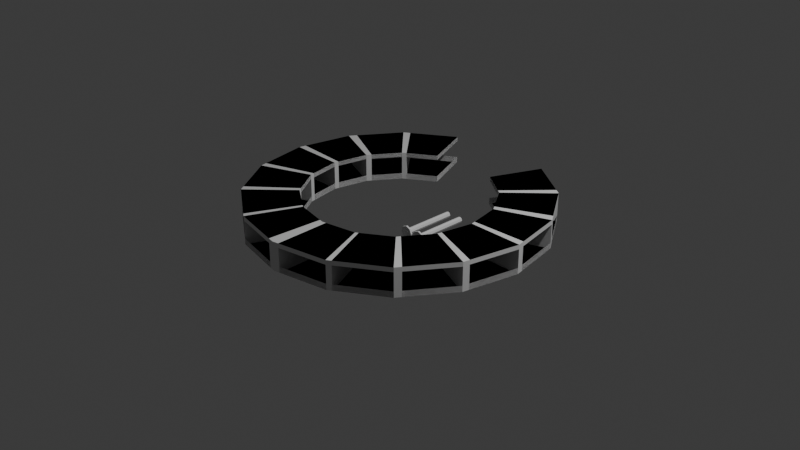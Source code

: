 # Source: Khong_wong_yai-2.blend  (saved by Blender 4.0.36; exported with 4.5.12 LTS)
import bpy
from mathutils import Matrix  # noqa: F401  (used for matrix-valued properties, if any)

bpy.ops.wm.read_factory_settings(use_empty=True)
scene = bpy.context.scene
scene.name = 'Scene'

# ---- collections
col_collection = bpy.data.collections.new('Collection'); scene.collection.children.link(col_collection)

# ---- world
world_world = bpy.data.worlds.new('World'); scene.world = world_world
world_world.use_nodes = True; world_world.node_tree.nodes.clear()
_N = world_world.node_tree.nodes; _L = world_world.node_tree.links
n0 = _N.new('ShaderNodeOutputWorld'); n0.name = 'World Output'; n0.location = (300, 300)
n1 = _N.new('ShaderNodeBackground'); n1.name = 'Background'; n1.location = (10, 300)
n1.inputs[0].default_value = (0.05088, 0.05088, 0.05088, 1.0)
_L.new(n1.outputs[0], n0.inputs[0])
n0.is_active_output = True
world_world.color = (0.05088, 0.05088, 0.05088)
world_world.use_sun_shadow = False
world_world.sun_shadow_jitter_overblur = 0.0

# ---- cameras
cam_camera = bpy.data.cameras.new('Camera')
cam_camera.clip_end = 100.0
cam_camera.ortho_scale = 7.314

# ---- lights
light_light = bpy.data.lights.new('Light', 'POINT')
light_light.transmission_factor = 0.0
light_light.energy = 1000.0
light_light.shadow_soft_size = 0.1
light_light.shadow_maximum_resolution = 0.006
light_light.use_absolute_resolution = True

# ---- meshes
me_circle = bpy.data.meshes.new('Circle')
me_circle.from_pydata([(0.0, -1.0, 0.3054), (0.0, -1.0, 0.0), (0.3827, -0.9239, 0.0), (0.7071, -0.7071, 0.0), (0.9239, -0.3827, 0.0), (1.0, 0.0, 0.0), (0.9239, 0.3827, 0.0), (0.7071, 0.7071, 0.0), (0.3827, 0.9239, 0.0), (0.3827, -0.9239, 0.3054), (-8.808e-09, -1.591, 0.0), (0.6089, -1.47, 0.0), (1.125, -1.125, 0.0), (1.47, -0.6089, 0.0), (1.591, 6.606e-09, 0.0), (1.47, 0.6089, 0.0), (1.125, 1.125, 0.0), (0.6089, 1.47, 0.0), (0.7071, -0.7071, 0.3054), (0.9239, -0.3827, 0.3054), (1.0, 0.0, 0.3054), (0.9239, 0.3827, 0.3054), (0.7071, 0.7071, 0.3054), (0.3827, 0.9239, 0.3054), (0.6089, -1.47, 0.3054), (-8.808e-09, -1.591, 0.3054), (1.125, -1.125, 0.3054), (1.47, -0.6089, 0.3054), (1.591, 6.606e-09, 0.3054), (1.47, 0.6089, 0.3054), (1.125, 1.125, 0.3054), (0.6089, 1.47, 0.3054), (0.6089, 1.47, 0.2575), (1.125, 1.125, 0.2575), (0.0, -1.0, 0.2575), (0.3827, -0.9239, 0.2575), (0.6089, -1.47, 0.2575), (-8.808e-09, -1.591, 0.2575), (0.7071, -0.7071, 0.2575), (1.125, -1.125, 0.2575), (0.9239, -0.3827, 0.2575), (1.47, -0.6089, 0.2575), (1.0, 0.0, 0.2575), (0.3827, 0.9239, 0.2575), (1.591, 6.606e-09, 0.2575), (0.9239, 0.3827, 0.2575), (1.47, 0.6089, 0.2575), (0.7071, 0.7071, 0.2575), (1.125, 1.125, 0.06439), (0.3827, -0.9239, 0.06439), (-8.808e-09, -1.591, 0.06439), (0.7071, -0.7071, 0.06439), (0.9239, -0.3827, 0.06439), (1.0, 0.0, 0.06439), (0.9239, 0.3827, 0.06439), (0.7071, 0.7071, 0.06439), (0.6089, 1.47, 0.06439), (0.0, -1.0, 0.06439), (0.6089, -1.47, 0.06439), (1.125, -1.125, 0.06439), (1.47, -0.6089, 0.06439), (0.3827, 0.9239, 0.06439), (1.591, 6.606e-09, 0.06439), (1.47, 0.6089, 0.06439), (0.4115, -0.9046, 0.0), (0.6547, -1.439, 0.0), (0.4115, -0.9046, 0.3054), (0.6547, -1.439, 0.3054), (0.6547, -1.439, 0.2575), (0.4115, -0.9046, 0.2575), (0.4115, -0.9046, 0.06439), (0.6547, -1.439, 0.06439), (0.04289, -0.9915, 0.0), (0.06824, -1.578, 0.0), (0.04289, -0.9915, 0.3054), (0.06824, -1.578, 0.3054), (0.06824, -1.578, 0.2575), (0.04289, -0.9915, 0.2575), (0.04289, -0.9915, 0.06439), (0.06824, -1.578, 0.06439), (0.733, -0.6683, 0.0), (0.733, -0.6683, 0.3054), (1.166, -1.063, 0.0), (1.166, -1.063, 0.3054), (1.166, -1.063, 0.2575), (0.733, -0.6683, 0.2575), (0.733, -0.6683, 0.06439), (1.166, -1.063, 0.06439), (0.9328, -0.3378, 0.0), (1.484, -0.5375, 0.0), (0.9328, -0.3378, 0.3054), (1.484, -0.5375, 0.3054), (1.484, -0.5375, 0.2575), (0.9328, -0.3378, 0.2575), (0.9328, -0.3378, 0.06439), (1.484, -0.5375, 0.06439), (0.9907, 0.04664, 0.0), (1.576, 0.07421, 0.0), (0.9907, 0.04664, 0.3054), (1.576, 0.07421, 0.3054), (1.576, 0.07421, 0.2575), (0.9907, 0.04664, 0.2575), (0.9907, 0.04664, 0.06439), (1.576, 0.07421, 0.06439), (0.8918, 0.4307, 0.0), (1.419, 0.6853, 0.0), (0.8918, 0.4307, 0.3054), (1.419, 0.6853, 0.3054), (1.419, 0.6853, 0.2575), (0.8918, 0.4307, 0.2575), (0.8918, 0.4307, 0.06439), (1.419, 0.6853, 0.06439), (0.6653, 0.735, 0.0), (1.059, 1.169, 0.0), (0.6653, 0.735, 0.3054), (1.059, 1.169, 0.3054), (0.6653, 0.735, 0.2575), (1.059, 1.169, 0.2575), (1.059, 1.169, 0.06439), (0.6653, 0.735, 0.06439), (0.05556, -1.284, 0.3054), (0.3827, -0.9239, 0.0), (0.7071, -0.7071, 0.0), (0.9239, -0.3827, 0.0), (1.0, 0.0, 0.0), (0.9239, 0.3827, 0.0), (0.7071, 0.7071, 0.0), (0.3827, 0.9239, 0.0), (0.3827, -0.9239, 0.06439), (0.7071, -0.7071, 0.06439), (0.9239, -0.3827, 0.06439), (1.0, 0.0, 0.06439), (0.9239, 0.3827, 0.06439), (0.7071, 0.7071, 0.06439), (0.3827, 0.9239, 0.06439), (0.4115, -0.9046, 0.0), (0.4115, -0.9046, 0.06439), (0.04289, -0.9915, 0.0), (0.04289, -0.9915, 0.06439), (0.733, -0.6683, 0.0), (0.733, -0.6683, 0.06439), (0.9328, -0.3378, 0.0), (0.9328, -0.3378, 0.06439), (0.9907, 0.04664, 0.0), (0.9907, 0.04664, 0.06439), (0.8918, 0.4307, 0.0), (0.8918, 0.4307, 0.06439), (0.6653, 0.735, 0.0), (0.6653, 0.735, 0.06439), (0.3827, 0.9239, 0.0), (0.6089, 1.47, 0.0), (0.6089, 1.47, 0.06439), (0.3827, 0.9239, 0.06439), (0.6089, -1.47, 0.0), (1.125, -1.125, 0.0), (1.47, -0.6089, 0.0), (1.591, 6.606e-09, 0.0), (1.47, 0.6089, 0.0), (1.125, 1.125, 0.0), (0.6089, 1.47, 0.0), (1.125, 1.125, 0.06439), (0.6089, 1.47, 0.06439), (0.6089, -1.47, 0.06439), (1.125, -1.125, 0.06439), (1.47, -0.6089, 0.06439), (1.591, 6.606e-09, 0.06439), (1.47, 0.6089, 0.06439), (0.6547, -1.439, 0.0), (0.6547, -1.439, 0.06439), (0.06824, -1.578, 0.0), (0.06824, -1.578, 0.06439), (1.166, -1.063, 0.0), (1.166, -1.063, 0.06439), (1.484, -0.5375, 0.0), (1.484, -0.5375, 0.06439), (1.576, 0.07421, 0.0), (1.576, 0.07421, 0.06439), (1.419, 0.6853, 0.0), (1.419, 0.6853, 0.06439), (1.059, 1.169, 0.0), (1.059, 1.169, 0.06439), (0.3827, -0.9239, 0.0), (0.7071, -0.7071, 0.0), (0.9239, -0.3827, 0.0), (1.0, 0.0, 0.0), (0.9239, 0.3827, 0.0), (0.7071, 0.7071, 0.0), (0.3827, 0.9239, 0.0), (0.6089, -1.47, 0.0), (1.125, -1.125, 0.0), (1.47, -0.6089, 0.0), (1.591, 6.606e-09, 0.0), (1.47, 0.6089, 0.0), (1.125, 1.125, 0.0), (0.6089, 1.47, 0.0), (0.4115, -0.9046, 0.0), (0.6547, -1.439, 0.0), (0.04289, -0.9915, 0.0), (0.06824, -1.578, 0.0), (0.733, -0.6683, 0.0), (1.166, -1.063, 0.0), (0.9328, -0.3378, 0.0), (1.484, -0.5375, 0.0), (0.9907, 0.04664, 0.0), (1.576, 0.07421, 0.0), (0.8918, 0.4307, 0.0), (1.419, 0.6853, 0.0), (0.6653, 0.735, 0.0), (1.059, 1.169, 0.0), (0.3827, -0.9239, 0.3054), (0.7071, -0.7071, 0.3054), (0.9239, -0.3827, 0.3054), (1.0, 0.0, 0.3054), (0.9239, 0.3827, 0.3054), (0.7071, 0.7071, 0.3054), (0.3827, 0.9239, 0.3054), (0.6089, -1.47, 0.3054), (1.125, -1.125, 0.3054), (1.47, -0.6089, 0.3054), (1.591, 6.606e-09, 0.3054), (1.47, 0.6089, 0.3054), (1.125, 1.125, 0.3054), (0.6089, 1.47, 0.3054), (0.4115, -0.9046, 0.3054), (0.6547, -1.439, 0.3054), (0.04289, -0.9915, 0.3054), (0.06824, -1.578, 0.3054), (0.733, -0.6683, 0.3054), (1.166, -1.063, 0.3054), (0.9328, -0.3378, 0.3054), (1.484, -0.5375, 0.3054), (0.9907, 0.04664, 0.3054), (1.576, 0.07421, 0.3054), (0.8918, 0.4307, 0.3054), (1.419, 0.6853, 0.3054), (0.6653, 0.735, 0.3054), (1.059, 1.169, 0.3054), (0.05556, -1.284, 0.3054), (0.3827, -0.9239, 0.3054), (0.7071, -0.7071, 0.3054), (0.9239, -0.3827, 0.3054), (1.0, 0.0, 0.3054), (0.9239, 0.3827, 0.3054), (0.7071, 0.7071, 0.3054), (0.3827, 0.9239, 0.3054), (0.3827, -0.9239, 0.2575), (0.7071, -0.7071, 0.2575), (0.9239, -0.3827, 0.2575), (1.0, 0.0, 0.2575), (0.3827, 0.9239, 0.2575), (0.9239, 0.3827, 0.2575), (0.7071, 0.7071, 0.2575), (0.4115, -0.9046, 0.3054), (0.4115, -0.9046, 0.2575), (0.04289, -0.9915, 0.3054), (0.04289, -0.9915, 0.2575), (0.733, -0.6683, 0.3054), (0.733, -0.6683, 0.2575), (0.9328, -0.3378, 0.3054), (0.9328, -0.3378, 0.2575), (0.9907, 0.04664, 0.3054), (0.9907, 0.04664, 0.2575), (0.8918, 0.4307, 0.3054), (0.8918, 0.4307, 0.2575), (0.6653, 0.735, 0.3054), (0.6653, 0.735, 0.2575), (0.3827, -0.9239, 0.3054), (0.7071, -0.7071, 0.3054), (0.9239, -0.3827, 0.3054), (1.0, 0.0, 0.3054), (0.9239, 0.3827, 0.3054), (0.7071, 0.7071, 0.3054), (0.3827, 0.9239, 0.3054), (0.3827, -0.9239, 0.2575), (0.7071, -0.7071, 0.2575), (0.9239, -0.3827, 0.2575), (1.0, 0.0, 0.2575), (0.3827, 0.9239, 0.2575), (0.9239, 0.3827, 0.2575), (0.7071, 0.7071, 0.2575), (0.4115, -0.9046, 0.3054), (0.4115, -0.9046, 0.2575), (0.04289, -0.9915, 0.3054), (0.04289, -0.9915, 0.2575), (0.733, -0.6683, 0.3054), (0.733, -0.6683, 0.2575), (0.9328, -0.3378, 0.3054), (0.9328, -0.3378, 0.2575), (0.9907, 0.04664, 0.3054), (0.9907, 0.04664, 0.2575), (0.8918, 0.4307, 0.3054), (0.8918, 0.4307, 0.2575), (0.6653, 0.735, 0.3054), (0.6653, 0.735, 0.2575), (0.3827, 0.9239, 0.3054), (0.6089, 1.47, 0.3054), (0.6089, 1.47, 0.2575), (0.3827, 0.9239, 0.2575)], [], [(104, 105, 15, 6), (112, 113, 16, 7), (106, 21, 29, 107), (72, 73, 10, 1), (64, 65, 11, 2), (80, 82, 12, 3), (88, 89, 13, 4), (96, 97, 14, 5), (114, 22, 30, 115), (74, 0, 25, 75, 120), (66, 9, 24, 67), (81, 18, 26, 83), (90, 19, 27, 91), (98, 20, 28, 99), (117, 32, 31, 115), (77, 34, 0, 74), (76, 36, 24, 75), (69, 35, 9, 66), (68, 39, 26, 67), (85, 38, 18, 81), (84, 41, 27, 83), (93, 40, 19, 90), (32, 43, 23, 31), (92, 44, 28, 91), (97, 96, 102, 101, 98, 99, 100, 103), (34, 37, 25, 0), (100, 46, 29, 99), (109, 45, 21, 106), (108, 33, 30, 107), (116, 47, 22, 114), (119, 55, 47, 116), (110, 54, 45, 109), (57, 50, 37, 34), (54, 6, 15, 63, 46, 29, 21, 45), (94, 52, 40, 93), (86, 51, 38, 85), (70, 49, 35, 69), (78, 57, 34, 77), (113, 17, 56, 118), (72, 1, 57, 78), (73, 11, 58, 79), (64, 2, 49, 70), (65, 12, 59, 71), (80, 3, 51, 86), (82, 13, 60, 87), (88, 4, 52, 94), (17, 8, 61, 56), (89, 14, 62, 95), (14, 62, 44, 28, 20, 42, 53, 5), (1, 10, 50, 57), (97, 15, 63, 103), (104, 6, 54, 110), (105, 16, 48, 111), (112, 7, 55, 119), (11, 65, 71, 58), (3, 64, 70, 51), (58, 71, 68, 36), (36, 68, 67, 24), (38, 69, 66, 18), (18, 66, 67, 26), (3, 12, 65, 64), (10, 73, 79, 50), (2, 72, 78, 49), (50, 79, 76, 37), (37, 76, 75, 25), (35, 77, 74, 9), (9, 74, 120, 75, 24), (2, 11, 73, 72), (12, 82, 87, 59), (4, 80, 86, 52), (59, 87, 84, 39), (39, 84, 83, 26), (40, 85, 81, 19), (19, 81, 83, 27), (4, 13, 82, 80), (13, 89, 95, 60), (5, 88, 94, 53), (60, 95, 92, 41), (41, 92, 91, 27), (42, 93, 90, 20), (20, 90, 91, 28), (5, 14, 89, 88), (14, 97, 103, 62), (6, 96, 102, 54), (62, 103, 100, 44), (44, 100, 99, 28), (45, 101, 98, 21), (21, 98, 99, 29), (6, 15, 97, 96), (15, 105, 111, 63), (7, 104, 110, 55), (63, 111, 108, 46), (46, 108, 107, 29), (47, 109, 106, 22), (22, 106, 107, 30), (7, 16, 105, 104), (8, 112, 119, 61), (16, 113, 118, 48), (48, 118, 117, 33), (72, 78, 77, 74, 120, 75, 76, 79, 73), (43, 116, 114, 23), (33, 117, 115, 30), (23, 114, 115, 31), (8, 17, 113, 112), (58, 36, 24, 9, 35, 49, 2, 11), (64, 70, 69, 66, 67, 68, 71, 65), (59, 39, 26, 18, 38, 51, 3, 12), (80, 86, 85, 81, 83, 84, 87, 82), (60, 41, 27, 19, 40, 52, 4, 13), (88, 94, 93, 90, 91, 92, 95, 89), (42, 20, 98, 101, 102, 96, 5, 53), (104, 110, 109, 106, 107, 108, 111, 105), (48, 33, 30, 22, 47, 55, 7, 16), (113, 112, 119, 116, 114, 115, 117, 118), (122, 129, 136, 135), (121, 128, 138, 137), (123, 130, 140, 139), (124, 131, 142, 141), (125, 132, 144, 143), (126, 133, 146, 145), (127, 134, 148, 147), (150, 151, 152, 149), (179, 180, 161, 159), (169, 170, 162, 153), (167, 168, 163, 154), (171, 172, 164, 155), (173, 174, 165, 156), (175, 176, 166, 157), (177, 178, 160, 158), (182, 195, 196, 189), (181, 197, 198, 188), (183, 199, 200, 190), (184, 201, 202, 191), (185, 203, 204, 192), (186, 205, 206, 193), (187, 207, 208, 194), (210, 217, 224, 223), (209, 216, 226, 237, 225), (211, 218, 228, 227), (212, 219, 230, 229), (213, 220, 232, 231), (214, 221, 234, 233), (215, 222, 236, 235), (246, 253, 252, 239), (245, 255, 254, 238), (247, 257, 256, 240), (248, 259, 258, 241), (250, 261, 260, 242), (251, 263, 262, 243), (249, 265, 264, 244), (274, 267, 280, 281), (273, 266, 282, 283), (275, 268, 284, 285), (276, 269, 286, 287), (278, 270, 288, 289), (279, 271, 290, 291), (277, 272, 292, 293), (296, 295, 294, 297)])
_uv = me_circle.uv_layers.new(name='UVMap')
_uv.uv.foreach_set('vector', [0.0, 0.0, 0.0, 0.0, 0.0, 0.0, 0.0, 0.0, 0.0, 0.0, 0.0, 0.0, 0.0, 0.0, 0.0, 0.0, 0.0, 0.0, 0.0, 0.0, 0.0, 0.0, 0.0, 0.0, 0.0, 0.0, 0.0, 0.0, 0.0, 0.0, 0.0, 0.0, 0.0, 0.0, 0.0, 0.0, 0.0, 0.0, 0.0, 0.0, 0.0, 0.0, 0.0, 0.0, 0.0, 0.0, 0.0, 0.0, 0.0, 0.0, 0.0, 0.0, 0.0, 0.0, 0.0, 0.0, 0.0, 0.0, 0.0, 0.0, 0.0, 0.0, 0.0, 0.0, 0.0, 0.0, 0.0, 0.0, 0.0, 0.0, 0.0, 0.0, 0.0, 0.0, 0.0, 0.0, 0.0, 0.0, 0.0, 0.0, 0.0, 0.0, 0.0, 0.0, 0.0, 0.0, 0.0, 0.0, 0.0, 0.0, 0.0, 0.0, 0.0, 0.0, 0.0, 0.0, 0.0, 0.0, 0.0, 0.0, 0.0, 0.0, 0.0, 0.0, 0.0, 0.0, 0.0, 0.0, 0.0, 0.0, 0.0, 0.0, 0.0, 0.0, 0.0, 0.0, 0.0, 0.0, 0.0, 0.0, 0.0, 0.0, 0.0, 0.0, 0.0, 0.0, 0.0, 0.0, 0.0, 0.0, 0.0, 0.0, 0.0, 0.0, 0.0, 0.0, 0.0, 0.0, 0.0, 0.0, 0.0, 0.0, 0.0, 0.0, 0.0, 0.0, 0.0, 0.0, 0.0, 0.0, 0.0, 0.0, 0.0, 0.0, 0.0, 0.0, 0.0, 0.0, 0.0, 0.0, 0.0, 0.0, 0.0, 0.0, 0.0, 0.0, 0.0, 0.0, 0.0, 0.0, 0.0, 0.0, 0.0, 0.0, 0.0, 0.0, 0.0, 0.0, 0.0, 0.0, 0.0, 0.0, 0.0, 0.0, 0.0, 0.0, 0.0, 0.0, 0.0, 0.0, 0.0, 0.0, 0.0, 0.0, 0.0, 0.0, 0.0, 0.0, 0.0, 0.0, 0.0, 0.0, 0.0, 0.0, 0.0, 0.0, 0.0, 0.0, 0.0, 0.0, 0.0, 0.0, 0.0, 0.0, 0.0, 0.0, 0.0, 0.0, 0.0, 0.0, 0.0, 0.0, 0.0, 0.0, 0.0, 0.0, 0.0, 0.0, 0.0, 0.0, 0.0, 0.0, 0.0, 0.0, 0.0, 0.0, 0.0, 0.0, 0.0, 0.0, 0.0, 0.0, 0.0, 0.0, 0.0, 0.0, 0.0, 0.0, 0.0, 0.0, 0.0, 0.0, 0.0, 0.0, 0.0, 0.0, 0.0, 0.0, 0.0, 0.0, 0.0, 0.0, 0.0, 0.0, 0.0, 0.0, 0.0, 0.0, 0.0, 0.0, 0.0, 0.0, 0.0, 0.0, 0.0, 0.0, 0.0, 0.0, 0.0, 0.0, 0.0, 0.0, 0.0, 0.0, 0.0, 0.0, 0.0, 0.0, 0.0, 0.0, 0.0, 0.0, 0.0, 0.0, 0.0, 0.0, 0.0, 0.0, 0.0, 0.0, 0.0, 0.0, 0.0, 0.0, 0.0, 0.0, 0.0, 0.0, 0.0, 0.0, 0.0, 0.0, 0.0, 0.0, 0.0, 0.0, 0.0, 0.0, 0.0, 0.0, 0.0, 0.0, 0.0, 0.0, 0.0, 0.0, 0.0, 0.0, 0.0, 0.0, 0.0, 0.0, 0.0, 0.0, 0.0, 0.0, 0.0, 0.0, 0.0, 0.0, 0.0, 0.0, 0.0, 0.0, 0.0, 0.0, 0.0, 0.0, 0.0, 0.0, 0.0, 0.0, 0.0, 0.0, 0.0, 0.0, 0.0, 0.0, 0.0, 0.0, 0.0, 0.0, 0.0, 0.0, 0.0, 0.0, 0.0, 0.0, 0.0, 0.0, 0.0, 0.0, 0.0, 0.0, 0.0, 0.0, 0.0, 0.0, 0.0, 0.0, 0.0, 0.0, 0.0, 0.0, 0.0, 0.0, 0.0, 0.0, 0.0, 0.0, 0.0, 0.0, 0.0, 0.0, 0.0, 0.0, 0.0, 0.0, 0.0, 0.0, 0.0, 0.0, 0.0, 0.0, 0.0, 0.0, 0.0, 0.0, 0.0, 0.0, 0.0, 0.0, 0.0, 0.0, 0.0, 0.0, 0.0, 0.0, 0.0, 0.0, 0.0, 0.0, 0.0, 0.0, 0.0, 0.0, 0.0, 0.0, 0.0, 0.0, 0.0, 0.0, 0.0, 0.0, 0.0, 0.0, 0.0, 0.0, 0.0, 0.0, 0.0, 0.0, 0.0, 0.0, 0.0, 0.0, 0.0, 0.0, 0.0, 0.0, 0.0, 0.0, 0.0, 0.0, 0.0, 0.0, 0.0, 0.0, 0.0, 0.0, 0.0, 0.0, 0.0, 0.0, 0.0, 0.0, 0.0, 0.0, 0.0, 0.0, 0.0, 0.0, 0.0, 0.0, 0.0, 0.0, 0.0, 0.0, 0.0, 0.0, 0.0, 0.0, 0.0, 0.0, 0.0, 0.0, 0.0, 0.0, 0.0, 0.0, 0.0, 0.0, 0.0, 0.0, 0.0, 0.0, 0.0, 0.0, 0.0, 0.0, 0.0, 0.0, 0.0, 0.0, 0.0, 0.0, 0.0, 0.0, 0.0, 0.0, 0.0, 0.0, 0.0, 0.0, 0.0, 0.0, 0.0, 0.0, 0.0, 0.0, 0.0, 0.0, 0.0, 0.0, 0.0, 0.0, 0.0, 0.0, 0.0, 0.0, 0.0, 0.0, 0.0, 0.0, 0.0, 0.0, 0.0, 0.0, 0.0, 0.0, 0.0, 0.0, 0.0, 0.0, 0.0, 0.0, 0.0, 0.0, 0.0, 0.0, 0.0, 0.0, 0.0, 0.0, 0.0, 0.0, 0.0, 0.0, 0.0, 0.0, 0.0, 0.0, 0.0, 0.0, 0.0, 0.0, 0.0, 0.0, 0.0, 0.0, 0.0, 0.0, 0.0, 0.0, 0.0, 0.0, 0.0, 0.0, 0.0, 0.0, 0.0, 0.0, 0.0, 0.0, 0.0, 0.0, 0.0, 0.0, 0.0, 0.0, 0.0, 0.0, 0.0, 0.0, 0.0, 0.0, 0.0, 0.0, 0.0, 0.0, 0.0, 0.0, 0.0, 0.0, 0.0, 0.0, 0.0, 0.0, 0.0, 0.0, 0.0, 0.0, 0.0, 0.0, 0.0, 0.0, 0.0, 0.0, 0.0, 0.0, 0.0, 0.0, 0.0, 0.0, 0.0, 0.0, 0.0, 0.0, 0.0, 0.0, 0.0, 0.0, 0.0, 0.0, 0.0, 0.0, 0.0, 0.0, 0.0, 0.0, 0.0, 0.0, 0.0, 0.0, 0.0, 0.0, 0.0, 0.0, 0.0, 0.0, 0.0, 0.0, 0.0, 0.0, 0.0, 0.0, 0.0, 0.0, 0.0, 0.0, 0.0, 0.0, 0.0, 0.0, 0.0, 0.0, 0.0, 0.0, 0.0, 0.0, 0.0, 0.0, 0.0, 0.0, 0.0, 0.0, 0.0, 0.0, 0.0, 0.0, 0.0, 0.0, 0.0, 0.0, 0.0, 0.0, 0.0, 0.0, 0.0, 0.0, 0.0, 0.0, 0.0, 0.0, 0.0, 0.0, 0.0, 0.0, 0.0, 0.0, 0.0, 0.0, 0.0, 0.0, 0.0, 0.0, 0.0, 0.0, 0.0, 0.0, 0.0, 0.0, 0.0, 0.0, 0.0, 0.0, 0.0, 0.0, 0.0, 0.0, 0.0, 0.0, 0.0, 0.0, 0.0, 0.0, 0.0, 0.0, 0.0, 0.0, 0.0, 0.0, 0.0, 0.0, 0.0, 0.0, 0.0, 0.0, 0.0, 0.0, 0.0, 0.0, 0.0, 0.0, 0.0, 0.0, 0.0, 0.0, 0.0, 0.0, 0.0, 0.0, 0.0, 0.0, 0.0, 0.0, 0.0, 0.0, 0.0, 0.0, 0.0, 0.0, 0.0, 0.0, 0.0, 0.0, 0.0, 0.0, 0.0, 0.0, 0.0, 0.0, 0.0, 0.0, 0.0, 0.0, 0.0, 0.0, 0.0, 0.0, 0.0, 0.0, 0.0, 0.0, 0.0, 0.0, 0.0, 0.0, 0.0, 0.0, 0.0, 0.0, 0.0, 0.0, 0.0, 0.0, 0.0, 0.0, 0.0, 0.0, 0.0, 0.0, 0.0, 0.0, 0.0, 0.0, 0.0, 0.0, 0.0, 0.0, 0.0, 0.0, 0.0, 0.0, 0.0, 0.0, 0.0, 0.0, 0.0, 0.0, 0.0, 0.0, 0.0, 0.0, 0.0, 0.0, 0.0, 0.0, 0.0, 0.0, 0.0, 0.0, 0.0, 0.0, 0.0, 0.0, 0.0, 0.0, 0.0, 0.0, 0.0, 0.0, 0.0, 0.0, 0.0, 0.0, 0.0, 0.0, 0.0, 0.0, 0.0, 0.0, 0.0, 0.0, 0.0, 0.0, 0.0, 0.0, 0.0, 0.0, 0.0, 0.0, 0.0, 0.0, 0.0, 0.0, 0.0, 0.0, 0.0, 0.0, 0.0, 0.0, 0.0, 0.0, 0.0, 0.0, 0.0, 0.0, 0.0, 0.0, 0.0, 0.0, 0.0, 0.0, 0.0, 0.0, 0.0, 0.0, 0.0, 0.0, 0.0, 0.0, 0.0, 0.0, 0.0, 0.0, 0.0, 0.0, 0.0, 0.0, 0.0, 0.0, 0.0, 0.0, 0.0, 0.0, 0.0, 0.0, 0.0, 0.0, 0.0, 0.0, 0.0, 0.0, 0.0, 0.0, 0.0, 0.0, 0.0, 0.0, 0.0, 0.0, 0.0, 0.0, 0.0, 0.0, 0.0, 0.0, 0.0, 0.0, 0.0, 0.0, 0.0, 0.0, 0.0, 0.0, 0.0, 0.0, 0.0, 0.0, 0.0, 0.0, 0.0, 0.0, 0.0, 0.0, 0.0, 0.0, 0.0, 0.0, 0.0, 0.0, 0.0, 0.0, 0.0, 0.0, 0.0, 0.0, 0.0, 0.0, 0.0, 0.0, 0.0, 0.0, 0.0, 0.0, 0.0, 0.0, 0.0, 0.0, 0.0, 0.0, 0.0, 0.0, 0.0, 0.0, 0.0, 0.0, 0.0, 0.0, 0.0, 0.0, 0.0, 0.0, 0.0, 0.0, 0.0, 0.0, 0.0, 0.0, 0.0, 0.0, 0.0, 0.0, 0.0, 0.0, 0.0, 0.0, 0.0, 0.0, 0.0, 0.0, 0.0, 0.0, 0.0, 0.0, 0.0, 0.0, 0.0, 0.0, 0.0, 0.0, 0.0, 0.0, 0.0, 0.0, 0.0, 0.0, 0.0, 0.0, 0.0, 0.0, 0.0, 0.0, 0.0, 0.0, 0.0, 0.0, 0.0, 0.0, 0.0, 0.0, 0.0, 0.0, 0.0, 0.0, 0.0, 0.0, 0.0, 0.0, 0.0, 0.0, 0.0, 0.0, 0.0, 0.0, 0.0, 0.0, 0.0, 0.0, 0.0, 0.0, 0.0, 0.0, 0.0, 0.0, 0.0, 0.0, 0.0, 0.0, 0.0, 0.0, 0.0, 0.0, 0.0, 0.0, 0.0, 0.0, 0.0, 0.0, 0.0, 0.0, 0.0, 0.0, 0.0, 0.0, 0.0, 0.0, 0.0, 0.0, 0.0, 0.0, 0.0, 0.0, 0.0, 0.0, 0.0, 0.0, 0.0, 0.0, 0.0, 0.0, 0.0, 0.0, 0.0, 0.0, 0.0, 0.0, 0.0, 0.0, 0.0, 0.0, 0.0, 0.0, 0.0, 0.0, 0.0, 0.0, 0.0, 0.0, 0.0, 0.0, 0.0, 0.0, 0.0, 0.0, 0.0, 0.0, 0.0, 0.0, 0.0, 0.0, 0.0, 0.0, 0.0, 0.0, 0.0, 0.0, 0.0, 0.0, 0.0, 0.0, 0.0, 0.0, 0.0, 0.0, 0.0, 0.0, 0.0, 0.0, 0.0, 0.0, 0.0, 0.0, 0.0, 0.0, 0.0, 0.0, 0.0, 0.0, 0.0, 0.0, 0.0, 0.0, 0.0, 0.0, 0.0, 0.0, 0.0, 0.0, 0.0, 0.0, 0.0, 0.0, 0.0, 0.0, 0.0, 0.0, 0.0, 0.0, 0.0, 0.0, 0.0, 0.0, 0.0, 0.0, 0.0, 0.0, 0.0, 0.0, 0.0, 0.0, 0.0, 0.0, 0.0, 0.0, 0.0, 0.0, 0.0, 0.0, 0.0, 0.0, 0.0, 0.0, 0.0, 0.0, 0.0, 0.0, 0.0, 0.0, 0.0, 0.0, 0.0, 0.0, 0.0, 0.0, 0.0, 0.0, 0.0, 0.0, 0.0, 0.0, 0.0, 0.0, 0.0, 0.0, 0.0, 0.0, 0.0, 0.0, 0.0, 0.0, 0.0, 0.0, 0.0, 0.0, 0.0, 0.0, 0.0, 0.0, 0.0, 0.0, 0.0, 0.0, 0.0, 0.0, 0.0, 0.0, 0.0, 0.0, 0.0, 0.0, 0.0, 0.0, 0.0, 0.0, 0.0, 0.0, 0.0, 0.0, 0.0, 0.0, 0.0, 0.0, 0.0, 0.0, 0.0, 0.0, 0.0, 0.0, 0.0, 0.0, 0.0, 0.0, 0.0, 0.0, 0.0, 0.0, 0.0, 0.0, 0.0, 0.0, 0.0, 0.0, 0.0, 0.0, 0.0, 0.0, 0.0, 0.0, 0.0, 0.0, 0.0, 0.0, 0.0, 0.0, 0.0, 0.0, 0.0, 0.0, 0.0, 0.0, 0.0, 0.0, 0.0, 0.0, 0.0, 0.0, 0.0, 0.0, 0.0, 0.0, 0.0, 0.0, 0.0, 0.0, 0.0, 0.0, 0.0, 0.0, 0.0, 0.0, 0.0, 0.0, 0.0, 0.0, 0.0, 0.0, 0.0, 0.0, 0.0, 0.0, 0.0, 0.0, 0.0, 0.0, 0.0, 0.0, 0.0, 0.0, 0.0, 0.0, 0.0, 0.0, 0.0, 0.0, 0.0, 0.0, 0.0, 0.0, 0.0, 0.0, 0.0, 0.0, 0.0, 0.0, 0.0, 0.0, 0.0, 0.0, 0.0, 0.0, 0.0, 0.0, 0.0, 0.0, 0.0, 0.0, 0.0, 0.0, 0.0, 0.0, 0.0, 0.0, 0.0, 0.0, 0.0, 0.0, 0.0, 0.0, 0.0, 0.0, 0.0, 0.0, 0.0, 0.0, 0.0, 0.0, 0.0, 0.0, 0.0, 0.0, 0.0, 0.0])
me_circle.update()
me_cylinder = bpy.data.meshes.new('Cylinder')
me_cylinder.from_pydata([(0.0, 1.0, -1.0), (0.0, 1.0, 1.0), (0.7071, 0.7071, -1.0), (0.7071, 0.7071, 1.0), (1.0, 0.0, -1.0), (1.0, 0.0, 1.0), (0.7071, -0.7071, -1.0), (0.7071, -0.7071, 1.0), (0.0, -1.0, -1.0), (0.0, -1.0, 1.0), (-0.7071, -0.7071, -1.0), (-0.7071, -0.7071, 1.0), (-1.0, 0.0, -1.0), (-1.0, 0.0, 1.0), (-0.7071, 0.7071, -1.0), (-0.7071, 0.7071, 1.0), (0.7071, 0.7071, 1.065), (0.0, 1.0, 1.065), (1.0, 0.0, 1.065), (0.7071, -0.7071, 1.065), (0.0, -1.0, 1.065), (-0.7071, -0.7071, 1.065), (-1.0, 0.0, 1.065), (-0.7071, 0.7071, 1.065), (1.524, 1.524, 1.001), (4.286e-09, 2.155, 1.001), (2.155, 8.572e-09, 1.001), (1.524, -1.524, 1.001), (4.286e-09, -2.155, 1.001), (-1.524, -1.524, 1.001), (-2.155, 8.572e-09, 1.001), (-1.524, 1.524, 1.001), (1.524, 1.524, 1.064), (4.286e-09, 2.155, 1.064), (2.155, 8.572e-09, 1.064), (1.524, -1.524, 1.064), (4.286e-09, -2.155, 1.064), (-1.524, -1.524, 1.064), (-2.155, 8.572e-09, 1.064), (-1.524, 1.524, 1.064), (0.7071, 0.7071, 1.088), (0.0, 1.0, 1.088), (1.0, 0.0, 1.088), (0.7071, -0.7071, 1.088), (0.0, -1.0, 1.088), (-0.7071, -0.7071, 1.088), (-1.0, 0.0, 1.088), (-0.7071, 0.7071, 1.088)], [], [(0, 1, 3, 2), (2, 3, 5, 4), (4, 5, 7, 6), (6, 7, 9, 8), (8, 9, 11, 10), (10, 11, 13, 12), (15, 13, 30, 31), (12, 13, 15, 14), (14, 15, 1, 0), (0, 2, 4, 6, 8, 10, 12, 14), (16, 17, 41, 40), (5, 3, 24, 26), (19, 20, 36, 35), (18, 19, 35, 34), (9, 7, 27, 28), (16, 18, 34, 32), (13, 11, 29, 30), (17, 16, 32, 33), (28, 27, 35, 36), (31, 30, 38, 39), (26, 24, 32, 34), (29, 28, 36, 37), (25, 31, 39, 33), (24, 25, 33, 32), (27, 26, 34, 35), (30, 29, 37, 38), (20, 21, 37, 36), (11, 9, 28, 29), (21, 22, 38, 37), (22, 23, 39, 38), (7, 5, 26, 27), (1, 15, 31, 25), (3, 1, 25, 24), (23, 17, 33, 39), (40, 41, 47, 46, 45, 44, 43, 42), (17, 23, 47, 41), (22, 21, 45, 46), (20, 19, 43, 44), (18, 16, 40, 42), (23, 22, 46, 47), (21, 20, 44, 45), (19, 18, 42, 43)])
_uv = me_cylinder.uv_layers.new(name='UVMap')
_uv.uv.foreach_set('vector', [1.0, 0.5, 1.0, 1.0, 0.875, 1.0, 0.875, 0.5, 0.875, 0.5, 0.875, 1.0, 0.75, 1.0, 0.75, 0.5, 0.75, 0.5, 0.75, 1.0, 0.625, 1.0, 0.625, 0.5, 0.625, 0.5, 0.625, 1.0, 0.5, 1.0, 0.5, 0.5, 0.5, 0.5, 0.5, 1.0, 0.375, 1.0, 0.375, 0.5, 0.375, 0.5, 0.375, 1.0, 0.25, 1.0, 0.25, 0.5, 0.125, 1.0, 0.25, 1.0, 0.25, 1.0, 0.125, 1.0, 0.25, 0.5, 0.25, 1.0, 0.125, 1.0, 0.125, 0.5, 0.125, 0.5, 0.125, 1.0, 0.0, 1.0, 0.0, 0.5, 0.75, 0.49, 0.9197, 0.4197, 0.99, 0.25, 0.9197, 0.08029, 0.75, 0.01, 0.5803, 0.08029, 0.51, 0.25, 0.5803, 0.4197, 0.4197, 0.4197, 0.25, 0.49, 0.25, 0.49, 0.4197, 0.4197, 0.75, 1.0, 0.875, 1.0, 0.875, 1.0, 0.75, 1.0, 0.4197, 0.08029, 0.25, 0.01, 0.25, 0.01, 0.4197, 0.08029, 0.49, 0.25, 0.4197, 0.08029, 0.4197, 0.08029, 0.49, 0.25, 0.5, 1.0, 0.625, 1.0, 0.625, 1.0, 0.5, 1.0, 0.4197, 0.4197, 0.49, 0.25, 0.49, 0.25, 0.4197, 0.4197, 0.25, 1.0, 0.375, 1.0, 0.375, 1.0, 0.25, 1.0, 0.25, 0.49, 0.4197, 0.4197, 0.4197, 0.4197, 0.25, 0.49, 0.5, 1.0, 0.625, 1.0, 0.625, 1.0, 0.5, 1.0, 0.125, 1.0, 0.25, 1.0, 0.25, 1.0, 0.125, 1.0, 0.75, 1.0, 0.875, 1.0, 0.875, 1.0, 0.75, 1.0, 0.375, 1.0, 0.5, 1.0, 0.5, 1.0, 0.375, 1.0, 0.0, 1.0, 0.125, 1.0, 0.125, 1.0, 0.0, 1.0, 0.875, 1.0, 1.0, 1.0, 1.0, 1.0, 0.875, 1.0, 0.625, 1.0, 0.75, 1.0, 0.75, 1.0, 0.625, 1.0, 0.25, 1.0, 0.375, 1.0, 0.375, 1.0, 0.25, 1.0, 0.25, 0.01, 0.08029, 0.08029, 0.08029, 0.08029, 0.25, 0.01, 0.375, 1.0, 0.5, 1.0, 0.5, 1.0, 0.375, 1.0, 0.08029, 0.08029, 0.01, 0.25, 0.01, 0.25, 0.08029, 0.08029, 0.01, 0.25, 0.08029, 0.4197, 0.08029, 0.4197, 0.01, 0.25, 0.625, 1.0, 0.75, 1.0, 0.75, 1.0, 0.625, 1.0, 0.0, 1.0, 0.125, 1.0, 0.125, 1.0, 0.0, 1.0, 0.875, 1.0, 1.0, 1.0, 1.0, 1.0, 0.875, 1.0, 0.08029, 0.4197, 0.25, 0.49, 0.25, 0.49, 0.08029, 0.4197, 0.4197, 0.4197, 0.25, 0.49, 0.08029, 0.4197, 0.01, 0.25, 0.08029, 0.08029, 0.25, 0.01, 0.4197, 0.08029, 0.49, 0.25, 0.25, 0.49, 0.08029, 0.4197, 0.08029, 0.4197, 0.25, 0.49, 0.01, 0.25, 0.08029, 0.08029, 0.08029, 0.08029, 0.01, 0.25, 0.25, 0.01, 0.4197, 0.08029, 0.4197, 0.08029, 0.25, 0.01, 0.49, 0.25, 0.4197, 0.4197, 0.4197, 0.4197, 0.49, 0.25, 0.08029, 0.4197, 0.01, 0.25, 0.01, 0.25, 0.08029, 0.4197, 0.08029, 0.08029, 0.25, 0.01, 0.25, 0.01, 0.08029, 0.08029, 0.4197, 0.08029, 0.49, 0.25, 0.49, 0.25, 0.4197, 0.08029])
me_cylinder.update()
me_cylinder_001 = bpy.data.meshes.new('Cylinder.001')
me_cylinder_001.from_pydata([(0.0, 1.0, -1.0), (0.0, 1.0, 1.0), (0.7071, 0.7071, -1.0), (0.7071, 0.7071, 1.0), (1.0, 0.0, -1.0), (1.0, 0.0, 1.0), (0.7071, -0.7071, -1.0), (0.7071, -0.7071, 1.0), (0.0, -1.0, -1.0), (0.0, -1.0, 1.0), (-0.7071, -0.7071, -1.0), (-0.7071, -0.7071, 1.0), (-1.0, 0.0, -1.0), (-1.0, 0.0, 1.0), (-0.7071, 0.7071, -1.0), (-0.7071, 0.7071, 1.0), (0.7071, 0.7071, 1.065), (0.0, 1.0, 1.065), (1.0, 0.0, 1.065), (0.7071, -0.7071, 1.065), (0.0, -1.0, 1.065), (-0.7071, -0.7071, 1.065), (-1.0, 0.0, 1.065), (-0.7071, 0.7071, 1.065), (1.524, 1.524, 1.001), (4.286e-09, 2.155, 1.001), (2.155, 8.572e-09, 1.001), (1.524, -1.524, 1.001), (4.286e-09, -2.155, 1.001), (-1.524, -1.524, 1.001), (-2.155, 8.572e-09, 1.001), (-1.524, 1.524, 1.001), (1.524, 1.524, 1.064), (4.286e-09, 2.155, 1.064), (2.155, 8.572e-09, 1.064), (1.524, -1.524, 1.064), (4.286e-09, -2.155, 1.064), (-1.524, -1.524, 1.064), (-2.155, 8.572e-09, 1.064), (-1.524, 1.524, 1.064), (0.7071, 0.7071, 1.088), (0.0, 1.0, 1.088), (1.0, 0.0, 1.088), (0.7071, -0.7071, 1.088), (0.0, -1.0, 1.088), (-0.7071, -0.7071, 1.088), (-1.0, 0.0, 1.088), (-0.7071, 0.7071, 1.088)], [], [(0, 1, 3, 2), (2, 3, 5, 4), (4, 5, 7, 6), (6, 7, 9, 8), (8, 9, 11, 10), (10, 11, 13, 12), (15, 13, 30, 31), (12, 13, 15, 14), (14, 15, 1, 0), (0, 2, 4, 6, 8, 10, 12, 14), (16, 17, 41, 40), (5, 3, 24, 26), (19, 20, 36, 35), (18, 19, 35, 34), (9, 7, 27, 28), (16, 18, 34, 32), (13, 11, 29, 30), (17, 16, 32, 33), (28, 27, 35, 36), (31, 30, 38, 39), (26, 24, 32, 34), (29, 28, 36, 37), (25, 31, 39, 33), (24, 25, 33, 32), (27, 26, 34, 35), (30, 29, 37, 38), (20, 21, 37, 36), (11, 9, 28, 29), (21, 22, 38, 37), (22, 23, 39, 38), (7, 5, 26, 27), (1, 15, 31, 25), (3, 1, 25, 24), (23, 17, 33, 39), (40, 41, 47, 46, 45, 44, 43, 42), (17, 23, 47, 41), (22, 21, 45, 46), (20, 19, 43, 44), (18, 16, 40, 42), (23, 22, 46, 47), (21, 20, 44, 45), (19, 18, 42, 43)])
_uv = me_cylinder_001.uv_layers.new(name='UVMap')
_uv.uv.foreach_set('vector', [1.0, 0.5, 1.0, 1.0, 0.875, 1.0, 0.875, 0.5, 0.875, 0.5, 0.875, 1.0, 0.75, 1.0, 0.75, 0.5, 0.75, 0.5, 0.75, 1.0, 0.625, 1.0, 0.625, 0.5, 0.625, 0.5, 0.625, 1.0, 0.5, 1.0, 0.5, 0.5, 0.5, 0.5, 0.5, 1.0, 0.375, 1.0, 0.375, 0.5, 0.375, 0.5, 0.375, 1.0, 0.25, 1.0, 0.25, 0.5, 0.125, 1.0, 0.25, 1.0, 0.25, 1.0, 0.125, 1.0, 0.25, 0.5, 0.25, 1.0, 0.125, 1.0, 0.125, 0.5, 0.125, 0.5, 0.125, 1.0, 0.0, 1.0, 0.0, 0.5, 0.75, 0.49, 0.9197, 0.4197, 0.99, 0.25, 0.9197, 0.08029, 0.75, 0.01, 0.5803, 0.08029, 0.51, 0.25, 0.5803, 0.4197, 0.4197, 0.4197, 0.25, 0.49, 0.25, 0.49, 0.4197, 0.4197, 0.75, 1.0, 0.875, 1.0, 0.875, 1.0, 0.75, 1.0, 0.4197, 0.08029, 0.25, 0.01, 0.25, 0.01, 0.4197, 0.08029, 0.49, 0.25, 0.4197, 0.08029, 0.4197, 0.08029, 0.49, 0.25, 0.5, 1.0, 0.625, 1.0, 0.625, 1.0, 0.5, 1.0, 0.4197, 0.4197, 0.49, 0.25, 0.49, 0.25, 0.4197, 0.4197, 0.25, 1.0, 0.375, 1.0, 0.375, 1.0, 0.25, 1.0, 0.25, 0.49, 0.4197, 0.4197, 0.4197, 0.4197, 0.25, 0.49, 0.5, 1.0, 0.625, 1.0, 0.625, 1.0, 0.5, 1.0, 0.125, 1.0, 0.25, 1.0, 0.25, 1.0, 0.125, 1.0, 0.75, 1.0, 0.875, 1.0, 0.875, 1.0, 0.75, 1.0, 0.375, 1.0, 0.5, 1.0, 0.5, 1.0, 0.375, 1.0, 0.0, 1.0, 0.125, 1.0, 0.125, 1.0, 0.0, 1.0, 0.875, 1.0, 1.0, 1.0, 1.0, 1.0, 0.875, 1.0, 0.625, 1.0, 0.75, 1.0, 0.75, 1.0, 0.625, 1.0, 0.25, 1.0, 0.375, 1.0, 0.375, 1.0, 0.25, 1.0, 0.25, 0.01, 0.08029, 0.08029, 0.08029, 0.08029, 0.25, 0.01, 0.375, 1.0, 0.5, 1.0, 0.5, 1.0, 0.375, 1.0, 0.08029, 0.08029, 0.01, 0.25, 0.01, 0.25, 0.08029, 0.08029, 0.01, 0.25, 0.08029, 0.4197, 0.08029, 0.4197, 0.01, 0.25, 0.625, 1.0, 0.75, 1.0, 0.75, 1.0, 0.625, 1.0, 0.0, 1.0, 0.125, 1.0, 0.125, 1.0, 0.0, 1.0, 0.875, 1.0, 1.0, 1.0, 1.0, 1.0, 0.875, 1.0, 0.08029, 0.4197, 0.25, 0.49, 0.25, 0.49, 0.08029, 0.4197, 0.4197, 0.4197, 0.25, 0.49, 0.08029, 0.4197, 0.01, 0.25, 0.08029, 0.08029, 0.25, 0.01, 0.4197, 0.08029, 0.49, 0.25, 0.25, 0.49, 0.08029, 0.4197, 0.08029, 0.4197, 0.25, 0.49, 0.01, 0.25, 0.08029, 0.08029, 0.08029, 0.08029, 0.01, 0.25, 0.25, 0.01, 0.4197, 0.08029, 0.4197, 0.08029, 0.25, 0.01, 0.49, 0.25, 0.4197, 0.4197, 0.4197, 0.4197, 0.49, 0.25, 0.08029, 0.4197, 0.01, 0.25, 0.01, 0.25, 0.08029, 0.4197, 0.08029, 0.08029, 0.25, 0.01, 0.25, 0.01, 0.08029, 0.08029, 0.4197, 0.08029, 0.49, 0.25, 0.49, 0.25, 0.4197, 0.08029])
me_cylinder_001.update()

# ---- objects
ob_light = bpy.data.objects.new('Light', light_light)
ob_camera = bpy.data.objects.new('Camera', cam_camera)
ob_circle = bpy.data.objects.new('Circle', me_circle)
ob_cylinder = bpy.data.objects.new('Cylinder', me_cylinder)
ob_cylinder_001 = bpy.data.objects.new('Cylinder.001', me_cylinder_001)

# ---- transforms, parenting, visibility, modifiers, constraints
ob_light.location = (4.076, 1.005, 5.904)
ob_light.rotation_euler = (0.6503, 0.05522, 1.866)
ob_light.lock_rotations_4d = False
ob_light.empty_display_type = 'ARROWS'
ob_light.color = (0.0, 0.0, 0.0, 0.0)
ob_light.lineart.crease_threshold = 0.0
ob_camera.location = (7.359, -6.926, 4.958)
ob_camera.rotation_euler = (1.109, 0.0, 0.8149)
ob_camera.lock_rotations_4d = False
ob_camera.empty_display_type = 'ARROWS'
ob_camera.color = (0.0, 0.0, 0.0, 0.0)
ob_camera.display_type = 'WIRE'
ob_camera.lineart.crease_threshold = 0.0
ob_circle.location = (0.0, 0.0, 0.0)
_m = ob_circle.modifiers.new('Mirror', 'MIRROR')
ob_cylinder.location = (0.5787, 0.0, 0.1015)
ob_cylinder.rotation_euler = (1.571, 0.0, 0.0)
ob_cylinder.scale = (0.03136, 0.03136, 0.2798)
ob_cylinder_001.location = (0.4153, 0.0, 0.1015)
ob_cylinder_001.rotation_euler = (1.571, 0.0, 0.0)
ob_cylinder_001.scale = (0.03136, 0.03136, 0.2798)

# ---- collection membership
col_collection.objects.link(ob_light)
col_collection.objects.link(ob_camera)
col_collection.objects.link(ob_circle)
col_collection.objects.link(ob_cylinder)
col_collection.objects.link(ob_cylinder_001)

# ---- scene / render settings (as saved in the file)
scene.camera = ob_camera
scene.frame_start = 1; scene.frame_end = 250; scene.frame_set(1)
scene.render.engine = 'BLENDER_EEVEE_NEXT'
scene.cycles.sampling_pattern = 'TABULATED_SOBOL'
bpy.context.view_layer.update()
